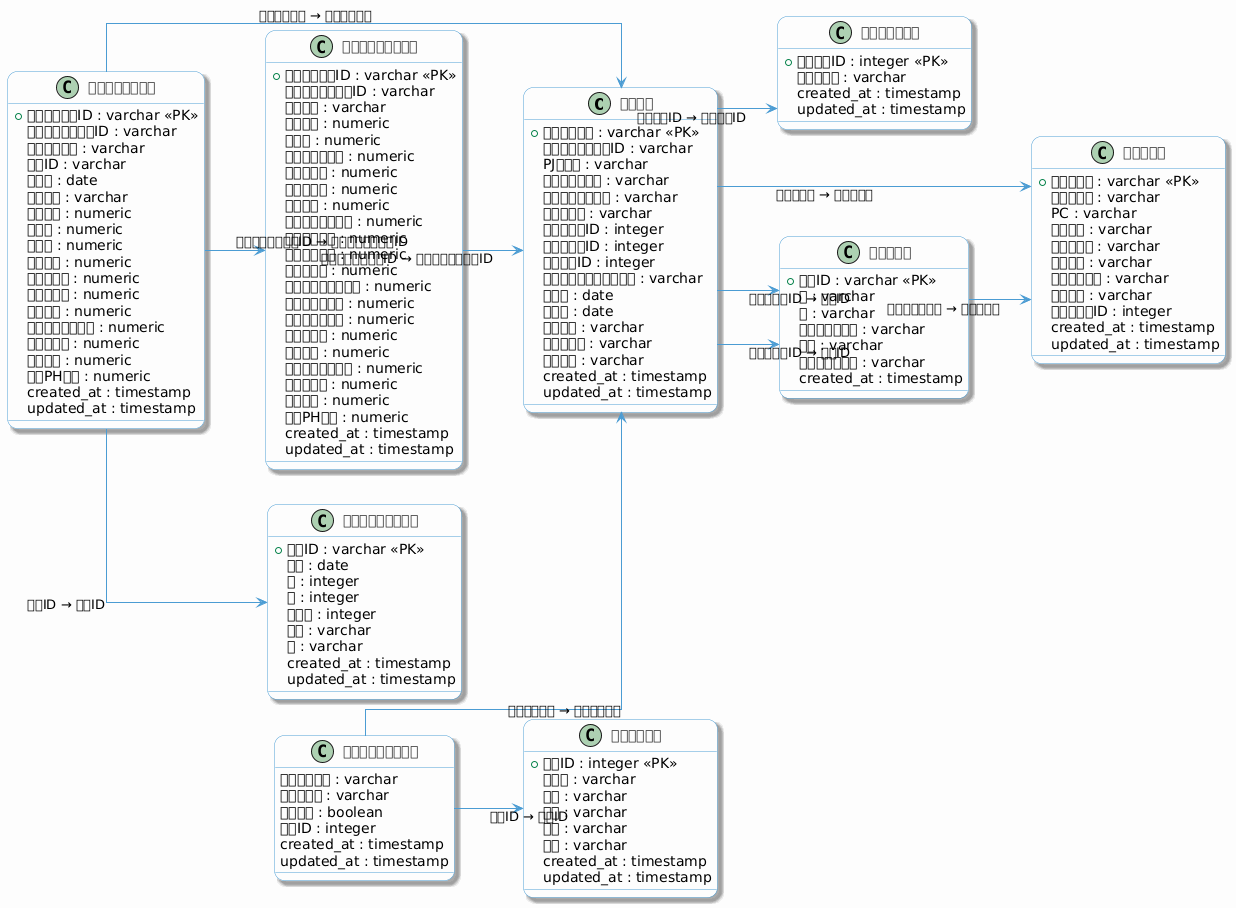

The diagram above was rendered by PlantUML. Its source (embedded in the PNG):
@startuml ER図

'==========================================
' おしゃれテーマ設定
'==========================================
!define LIGHT_THEME
left to right direction
skinparam backgroundColor #FDFDFD
skinparam shadowing true
skinparam roundcorner 20
skinparam linetype ortho
skinparam class {
  BackgroundColor #FFFFFF
  BorderColor #4B9CD3
  ArrowColor #4B9CD3
  FontColor #333333
}
skinparam note {
  BackgroundColor #EFF6FC
  BorderColor #4B9CD3
}

'==========================================
' テーブル定義（クラス図スタイル）
'==========================================

class "オーダー" as Order {
  +オーダー番号 : varchar <<PK>>
  オーダーグループID : varchar
  PJコード : varchar
  ビジネスの傾向 : varchar
  プロジェクト名称 : varchar
  組織コード : varchar
  現場責任者ID : integer
  営業責任者ID : integer
  契約形態ID : integer
  プロジェクトステータス : varchar
  開始日 : date
  終了日 : date
  事業分野 : varchar
  仕向先業種 : varchar
  技術傾向 : varchar
  created_at : timestamp
  updated_at : timestamp
}

class "実行予算管理ヘッダ" as BudgetHeader {
  +実行予算管理ID : varchar <<PK>>
  オーダーグループID : varchar
  予実区分 : varchar
  検収金額 : numeric
  売上高 : numeric
  プロパー売上高 : numeric
  外注売上高 : numeric
  物販売上高 : numeric
  売上原価 : numeric
  プロパー売上原価 : numeric
  外注売上原価 : numeric
  物販売上原価 : numeric
  売上総利益 : numeric
  プロパー売上総利益 : numeric
  外注売上総利益 : numeric
  物販売上総利益 : numeric
  販売管理費 : numeric
  営業利益 : numeric
  全体売上総利益率 : numeric
  営業利益率 : numeric
  全体工数 : numeric
  全体PH単価 : numeric
  created_at : timestamp
  updated_at : timestamp
}

class "実行予算管理明細" as BudgetDetail {
  +実行予算明細ID : varchar <<PK>>
  オーダーグループID : varchar
  オーダー番号 : varchar
  年月ID : varchar
  売上月 : date
  予実区分 : varchar
  検収金額 : numeric
  進捗率 : numeric
  売上高 : numeric
  売上原価 : numeric
  売上総利益 : numeric
  販売管理費 : numeric
  営業利益 : numeric
  全体売上総利益率 : numeric
  営業利益率 : numeric
  全体工数 : numeric
  全体PH単価 : numeric
  created_at : timestamp
  updated_at : timestamp
}

class "契約形態マスタ" as ContractType {
  +契約形態ID : integer <<PK>>
  契約形態名 : varchar
  created_at : timestamp
  updated_at : timestamp
}

class "組織マスタ" as Org {
  +組織コード : varchar <<PK>>
  部門コード : varchar
  PC : varchar
  本部名称 : varchar
  事業部名称 : varchar
  部署名称 : varchar
  グループ名称 : varchar
  組織区分 : varchar
  管理者社員ID : integer
  created_at : timestamp
  updated_at : timestamp
}

class "社員マスタ" as Employee {
  +社員ID : varchar <<PK>>
  氏 : varchar
  名 : varchar
  所属組織コード : varchar
  区分 : varchar
  在籍ステータス : varchar
  created_at : timestamp
}

class "取引先マスタ" as Partner {
  +会社ID : integer <<PK>>
  会社名 : varchar
  業界 : varchar
  業種 : varchar
  業態 : varchar
  規模 : varchar
  created_at : timestamp
  updated_at : timestamp
}

class "オーダー取引先関係" as OrderPartner {
  オーダー番号 : varchar
  取引先区分 : varchar
  主フラグ : boolean
  会社ID : integer
  created_at : timestamp
  updated_at : timestamp
}

class "年月ディメンション" as YearMonth {
  +年月ID : varchar <<PK>>
  年月 : date
  月 : integer
  年 : integer
  四半期 : integer
  半期 : varchar
  期 : varchar
  created_at : timestamp
  updated_at : timestamp
}

'==========================================
' リレーション定義
'==========================================
Order --> Org : 組織コード → 組織コード
Order --> Employee : 現場責任者ID → 社員ID
Order --> Employee : 営業責任者ID → 社員ID
Order --> ContractType : 契約形態ID → 契約形態ID

BudgetHeader --> Order : オーダーグループID → オーダーグループID
BudgetDetail --> BudgetHeader : オーダーグループID → オーダーグループID
BudgetDetail --> Order : オーダー番号 → オーダー番号
BudgetDetail --> YearMonth : 年月ID → 年月ID

Employee --> Org : 所属組織コード → 組織コード

OrderPartner --> Order : オーダー番号 → オーダー番号
OrderPartner --> Partner : 会社ID → 会社ID

@enduml